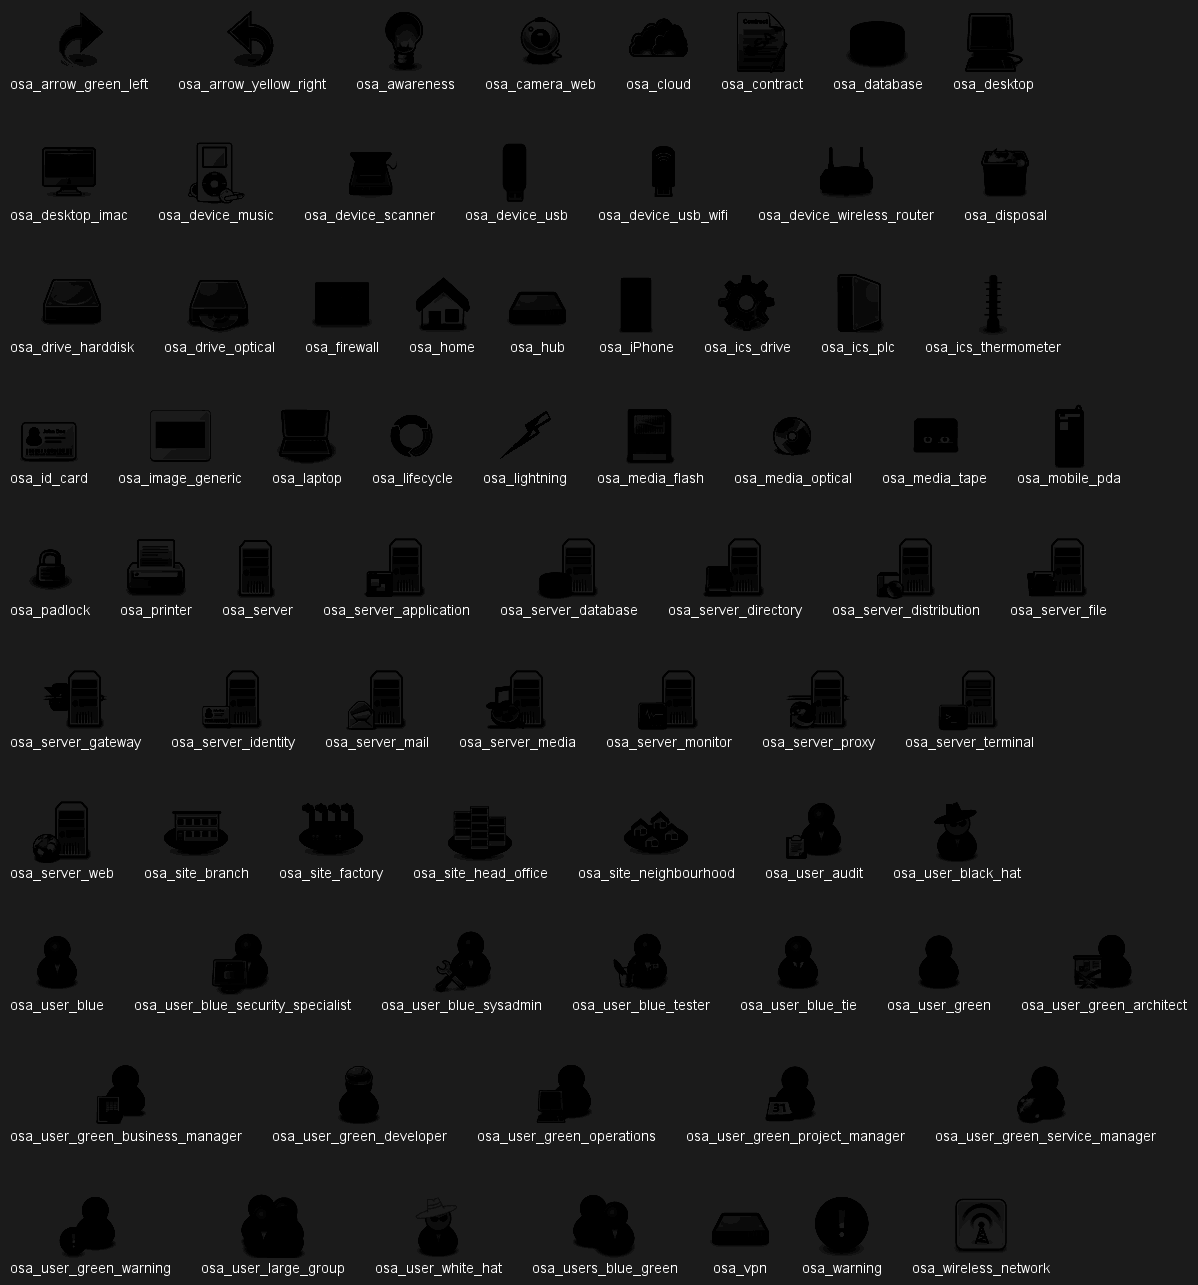

The diagram above was rendered by PlantUML. Its source (embedded in the PNG):
@startuml
!define osaPuml https://raw.githubusercontent.com/Crashedmind/PlantUML-opensecurityarchitecture2-icons/master
!include osaPuml/Common.puml
!include osaPuml/User/all.puml
!include osaPuml/Hardware/all.puml
!include osaPuml/Misc/all.puml
!include osaPuml/Server/all.puml
!include osaPuml/Site/all.puml

listsprites

' From The Hitchhiker’s Guide to PlantUML
@enduml